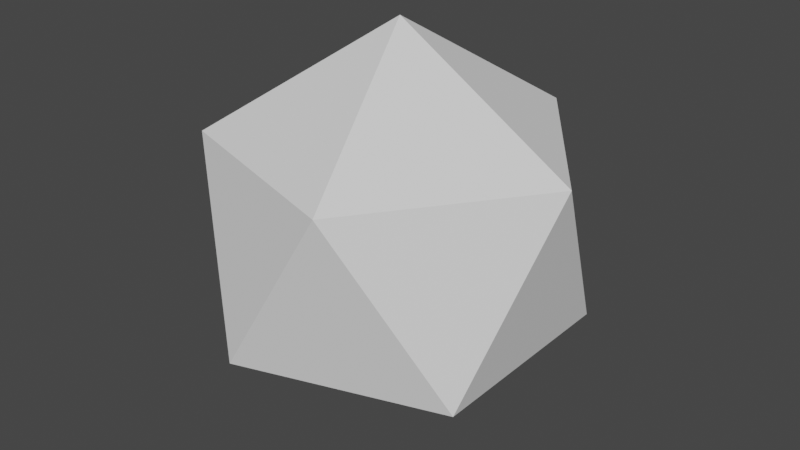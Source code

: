 # Source: shapes.blend  (saved by Blender 4.0.36; exported with 4.5.12 LTS)
import bpy
from mathutils import Matrix  # noqa: F401  (used for matrix-valued properties, if any)

bpy.ops.wm.read_factory_settings(use_empty=True)
scene = bpy.context.scene
scene.name = 'DRAFT'

# ---- node groups
ng_arketools_icosphereshape = bpy.data.node_groups.new('arketools_IcoSphereShape', 'GeometryNodeTree')
_s = ng_arketools_icosphereshape.interface.new_socket(name='Geometry', in_out='OUTPUT', socket_type='NodeSocketGeometry')
_s = ng_arketools_icosphereshape.interface.new_socket(name='Geometry', in_out='INPUT', socket_type='NodeSocketGeometry')
_s = ng_arketools_icosphereshape.interface.new_socket(name='Radius', in_out='INPUT', socket_type='NodeSocketFloat')
_s.subtype = 'DISTANCE'
_s.default_value = 1.0
_s.min_value = 0.0
_s = ng_arketools_icosphereshape.interface.new_socket(name='Subdivisions', in_out='INPUT', socket_type='NodeSocketInt')
_s.default_value = 1
_s.min_value = 1
_s.max_value = 7
ng_arketools_icosphereshape.is_modifier = True
_N = ng_arketools_icosphereshape.nodes; _L = ng_arketools_icosphereshape.links
n0 = _N.new('NodeGroupOutput'); n0.name = 'Group Output'; n0.location = (200, 0)
n1 = _N.new('NodeGroupInput'); n1.name = 'Group Input'; n1.location = (-543, -48)
n2 = _N.new('GeometryNodeMeshIcoSphere'); n2.name = 'Ico Sphere'; n2.location = (-285, -45)
_L.new(n1.outputs[1], n2.inputs[0])
_L.new(n1.outputs[2], n2.inputs[1])
_L.new(n2.outputs[0], n0.inputs[0])
n0.is_active_output = True

# ---- world
world_world = bpy.data.worlds.new('World'); scene.world = world_world
world_world.use_nodes = True; world_world.node_tree.nodes.clear()
_N = world_world.node_tree.nodes; _L = world_world.node_tree.links
n0 = _N.new('ShaderNodeOutputWorld'); n0.name = 'World Output'; n0.location = (300, 300)
n1 = _N.new('ShaderNodeBackground'); n1.name = 'Background'; n1.location = (10, 300)
n1.inputs[0].default_value = (0.05088, 0.05088, 0.05088, 1.0)
_L.new(n1.outputs[0], n0.inputs[0])
n0.is_active_output = True
world_world.color = (0.05088, 0.05088, 0.05088)
world_world.use_sun_shadow = False
world_world.sun_shadow_jitter_overblur = 0.0

# ---- meshes
me_plane = bpy.data.meshes.new('Plane')
me_plane.from_pydata([(-1.0, -1.0, 0.0), (1.0, -1.0, 0.0), (-1.0, 1.0, 0.0), (1.0, 1.0, 0.0)], [], [(0, 1, 3, 2)])
_uv = me_plane.uv_layers.new(name='UVMap')
_uv.uv.foreach_set('vector', [0.0, 0.0, 1.0, 0.0, 1.0, 1.0, 0.0, 1.0])
me_plane.update()

# ---- objects
ob_plane = bpy.data.objects.new('Plane', me_plane)

# ---- transforms, parenting, visibility, modifiers, constraints
ob_plane.location = (0.0, 0.0, 0.0)
_m = ob_plane.modifiers.new('GeometryNodes', 'NODES')
_m.node_group = ng_arketools_icosphereshape

# ---- collection membership
scene.collection.objects.link(ob_plane)

# ---- scene / render settings (as saved in the file)
scene.frame_start = 1; scene.frame_end = 250; scene.frame_set(1)
scene.render.engine = 'BLENDER_EEVEE_NEXT'
scene.cycles.sampling_pattern = 'TABULATED_SOBOL'
scene.view_settings.view_transform = 'Filmic'
bpy.context.view_layer.update()

# ---- added for rendering (the .blend has no active camera and no usable light): camera, sun
cam_auto = bpy.data.cameras.new('AutoCamera')
cam_auto.lens = 50.0
cam_auto.sensor_width = 36.0
cam_auto.clip_end = 1000.0
ob_auto_camera = bpy.data.objects.new('AutoCamera', cam_auto)
scene.collection.objects.link(ob_auto_camera)
ob_auto_camera.location = (2.9396, -3.52752, 2.35168)
ob_auto_camera.rotation_euler = (1.09748, -7.21219e-08, 0.694738)
scene.camera = ob_auto_camera
light_auto_sun = bpy.data.lights.new('AutoSun', 'SUN')
light_auto_sun.energy = 3.0
light_auto_sun.angle = 0.0523599
ob_auto_sun = bpy.data.objects.new('AutoSun', light_auto_sun)
scene.collection.objects.link(ob_auto_sun)
ob_auto_sun.rotation_euler = (0.872665, 0.174533, 0.523599)
bpy.context.view_layer.update()
